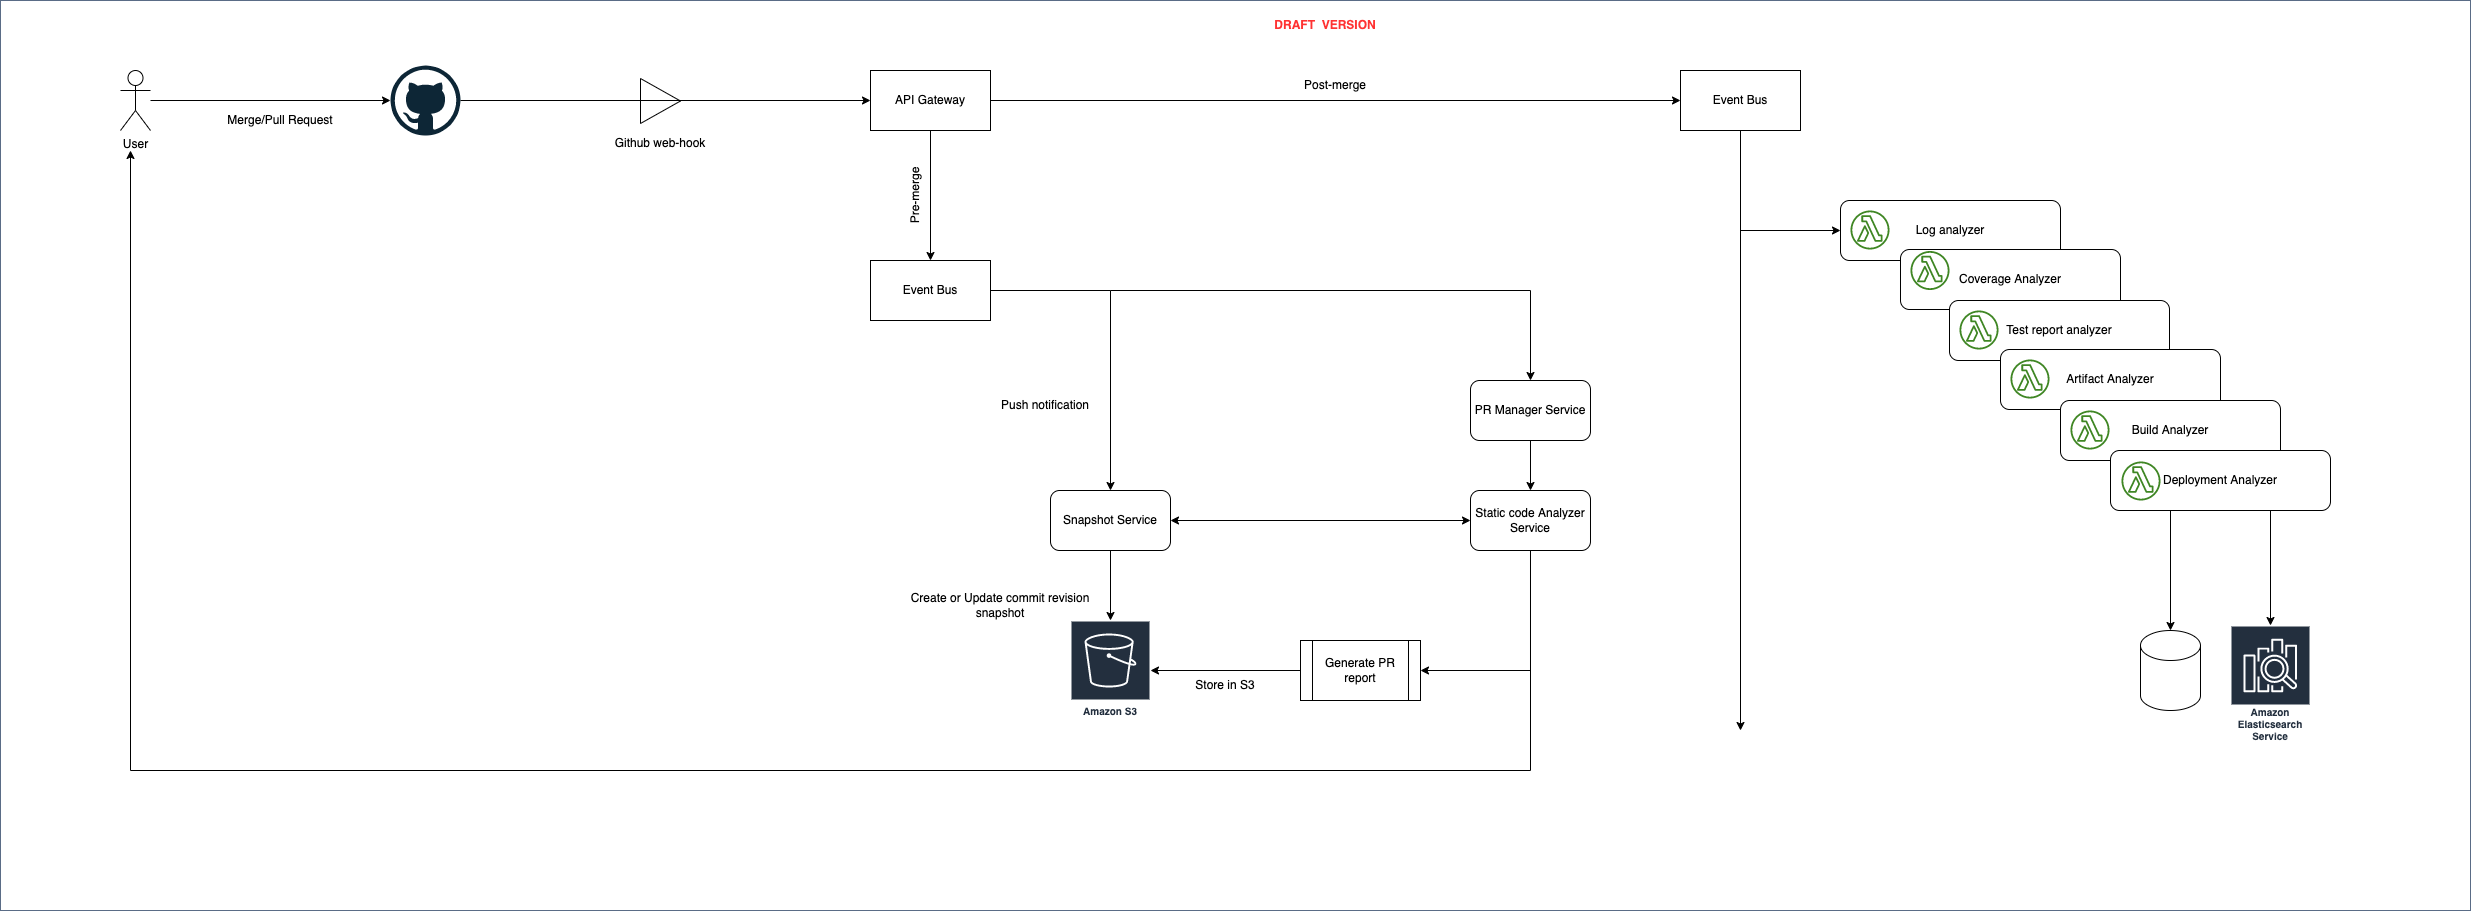

The diagram above was exported from draw.io. Its source (the exported page's mxGraphModel, read from the mxfile embedded in the PNG):
<mxGraphModel dx="3796" dy="1076" grid="1" gridSize="10" guides="1" tooltips="1" connect="1" arrows="1" fold="1" page="1" pageScale="1" pageWidth="850" pageHeight="1100" math="0" shadow="0">
  <root>
    <mxCell id="0" />
    <mxCell id="1" parent="0" />
    <mxCell id="vsJeKWIXWGiNJpb6sAd1-99" value="" style="fillColor=none;strokeColor=#5A6C86;verticalAlign=top;fontStyle=0;fontColor=#5A6C86;" parent="1" vertex="1">
      <mxGeometry x="-190" y="140" width="2470" height="910" as="geometry" />
    </mxCell>
    <mxCell id="vsJeKWIXWGiNJpb6sAd1-73" value="" style="group" parent="1" vertex="1" connectable="0">
      <mxGeometry x="1650" y="340" width="280" height="109" as="geometry" />
    </mxCell>
    <mxCell id="vsJeKWIXWGiNJpb6sAd1-71" value="Log analyzer" style="rounded=1;whiteSpace=wrap;html=1;" parent="vsJeKWIXWGiNJpb6sAd1-73" vertex="1">
      <mxGeometry width="220" height="60" as="geometry" />
    </mxCell>
    <mxCell id="vsJeKWIXWGiNJpb6sAd1-72" value="" style="sketch=0;outlineConnect=0;fontColor=#232F3E;gradientColor=none;fillColor=#3F8624;strokeColor=none;dashed=0;verticalLabelPosition=bottom;verticalAlign=top;align=center;html=1;fontSize=12;fontStyle=0;aspect=fixed;pointerEvents=1;shape=mxgraph.aws4.lambda_function;" parent="vsJeKWIXWGiNJpb6sAd1-73" vertex="1">
      <mxGeometry x="10" y="10" width="39" height="39" as="geometry" />
    </mxCell>
    <mxCell id="vsJeKWIXWGiNJpb6sAd1-93" value="Coverage Analyzer" style="rounded=1;whiteSpace=wrap;html=1;" parent="vsJeKWIXWGiNJpb6sAd1-73" vertex="1">
      <mxGeometry x="60" y="49" width="220" height="60" as="geometry" />
    </mxCell>
    <mxCell id="vsJeKWIXWGiNJpb6sAd1-7" value="" style="group" parent="1" vertex="1" connectable="0">
      <mxGeometry x="420" y="218" width="100" height="80" as="geometry" />
    </mxCell>
    <mxCell id="vsJeKWIXWGiNJpb6sAd1-6" value="Github web-hook" style="text;html=1;strokeColor=none;fillColor=none;align=center;verticalAlign=middle;whiteSpace=wrap;rounded=0;" parent="vsJeKWIXWGiNJpb6sAd1-7" vertex="1">
      <mxGeometry y="50" width="100" height="30" as="geometry" />
    </mxCell>
    <mxCell id="vsJeKWIXWGiNJpb6sAd1-5" value="" style="triangle;whiteSpace=wrap;html=1;" parent="vsJeKWIXWGiNJpb6sAd1-7" vertex="1">
      <mxGeometry x="30" width="40" height="45" as="geometry" />
    </mxCell>
    <mxCell id="vsJeKWIXWGiNJpb6sAd1-1" value="" style="dashed=0;outlineConnect=0;html=1;align=center;labelPosition=center;verticalLabelPosition=bottom;verticalAlign=top;shape=mxgraph.weblogos.github" parent="1" vertex="1">
      <mxGeometry x="200" y="205" width="70" height="70" as="geometry" />
    </mxCell>
    <mxCell id="vsJeKWIXWGiNJpb6sAd1-8" value="User" style="shape=umlActor;verticalLabelPosition=bottom;verticalAlign=top;html=1;outlineConnect=0;" parent="1" vertex="1">
      <mxGeometry x="-70" y="210" width="30" height="60" as="geometry" />
    </mxCell>
    <mxCell id="vsJeKWIXWGiNJpb6sAd1-12" value="" style="endArrow=classic;html=1;rounded=0;" parent="1" source="vsJeKWIXWGiNJpb6sAd1-1" edge="1">
      <mxGeometry width="50" height="50" relative="1" as="geometry">
        <mxPoint x="1320" y="570" as="sourcePoint" />
        <mxPoint x="680" y="240" as="targetPoint" />
      </mxGeometry>
    </mxCell>
    <mxCell id="vsJeKWIXWGiNJpb6sAd1-11" value="" style="endArrow=classic;html=1;rounded=0;" parent="1" source="vsJeKWIXWGiNJpb6sAd1-8" target="vsJeKWIXWGiNJpb6sAd1-1" edge="1">
      <mxGeometry width="50" height="50" relative="1" as="geometry">
        <mxPoint x="1320" y="570" as="sourcePoint" />
        <mxPoint x="1370" y="520" as="targetPoint" />
      </mxGeometry>
    </mxCell>
    <mxCell id="vsJeKWIXWGiNJpb6sAd1-29" value="" style="edgeStyle=orthogonalEdgeStyle;rounded=0;orthogonalLoop=1;jettySize=auto;html=1;exitX=0.5;exitY=1;exitDx=0;exitDy=0;" parent="1" source="vsJeKWIXWGiNJpb6sAd1-33" target="vsJeKWIXWGiNJpb6sAd1-26" edge="1">
      <mxGeometry relative="1" as="geometry">
        <mxPoint x="850" y="640" as="sourcePoint" />
      </mxGeometry>
    </mxCell>
    <mxCell id="vsJeKWIXWGiNJpb6sAd1-16" value="Merge/Pull Request" style="text;html=1;strokeColor=none;fillColor=none;align=center;verticalAlign=middle;whiteSpace=wrap;rounded=0;" parent="1" vertex="1">
      <mxGeometry x="20" y="245" width="140" height="30" as="geometry" />
    </mxCell>
    <mxCell id="vsJeKWIXWGiNJpb6sAd1-26" value="Amazon S3" style="sketch=0;outlineConnect=0;fontColor=#232F3E;gradientColor=none;strokeColor=#ffffff;fillColor=#232F3E;dashed=0;verticalLabelPosition=middle;verticalAlign=bottom;align=center;html=1;whiteSpace=wrap;fontSize=10;fontStyle=1;spacing=3;shape=mxgraph.aws4.productIcon;prIcon=mxgraph.aws4.s3;" parent="1" vertex="1">
      <mxGeometry x="880" y="760" width="80" height="100" as="geometry" />
    </mxCell>
    <mxCell id="vsJeKWIXWGiNJpb6sAd1-35" value="" style="edgeStyle=orthogonalEdgeStyle;rounded=0;orthogonalLoop=1;jettySize=auto;html=1;exitX=1;exitY=0.5;exitDx=0;exitDy=0;" parent="1" source="vsJeKWIXWGiNJpb6sAd1-39" target="vsJeKWIXWGiNJpb6sAd1-33" edge="1">
      <mxGeometry relative="1" as="geometry">
        <mxPoint x="920" y="490" as="sourcePoint" />
      </mxGeometry>
    </mxCell>
    <mxCell id="vsJeKWIXWGiNJpb6sAd1-33" value="Snapshot Service" style="rounded=1;whiteSpace=wrap;html=1;" parent="1" vertex="1">
      <mxGeometry x="860" y="630" width="120" height="60" as="geometry" />
    </mxCell>
    <mxCell id="vsJeKWIXWGiNJpb6sAd1-34" value="Create or Update commit revision snapshot" style="text;html=1;strokeColor=none;fillColor=none;align=center;verticalAlign=middle;whiteSpace=wrap;rounded=0;" parent="1" vertex="1">
      <mxGeometry x="710" y="730" width="200" height="30" as="geometry" />
    </mxCell>
    <mxCell id="vsJeKWIXWGiNJpb6sAd1-36" value="Push notification" style="text;html=1;strokeColor=none;fillColor=none;align=center;verticalAlign=middle;whiteSpace=wrap;rounded=0;" parent="1" vertex="1">
      <mxGeometry x="800" y="530" width="110" height="30" as="geometry" />
    </mxCell>
    <mxCell id="vsJeKWIXWGiNJpb6sAd1-38" value="API Gateway" style="rounded=0;whiteSpace=wrap;html=1;" parent="1" vertex="1">
      <mxGeometry x="680" y="210" width="120" height="60" as="geometry" />
    </mxCell>
    <mxCell id="vsJeKWIXWGiNJpb6sAd1-39" value="Event Bus" style="rounded=0;whiteSpace=wrap;html=1;" parent="1" vertex="1">
      <mxGeometry x="680" y="400" width="120" height="60" as="geometry" />
    </mxCell>
    <mxCell id="vsJeKWIXWGiNJpb6sAd1-40" value="" style="endArrow=classic;html=1;rounded=0;entryX=0.5;entryY=0;entryDx=0;entryDy=0;exitX=0.5;exitY=1;exitDx=0;exitDy=0;" parent="1" source="vsJeKWIXWGiNJpb6sAd1-38" target="vsJeKWIXWGiNJpb6sAd1-39" edge="1">
      <mxGeometry width="50" height="50" relative="1" as="geometry">
        <mxPoint x="1320" y="460" as="sourcePoint" />
        <mxPoint x="1370" y="410" as="targetPoint" />
      </mxGeometry>
    </mxCell>
    <mxCell id="vsJeKWIXWGiNJpb6sAd1-42" value="" style="endArrow=classic;html=1;rounded=0;entryX=0.5;entryY=0;entryDx=0;entryDy=0;" parent="1" target="vsJeKWIXWGiNJpb6sAd1-54" edge="1">
      <mxGeometry width="50" height="50" relative="1" as="geometry">
        <mxPoint x="920" y="430" as="sourcePoint" />
        <mxPoint x="1350" y="430" as="targetPoint" />
        <Array as="points">
          <mxPoint x="1340" y="430" />
        </Array>
      </mxGeometry>
    </mxCell>
    <mxCell id="vsJeKWIXWGiNJpb6sAd1-43" value="Static code Analyzer Service" style="rounded=1;whiteSpace=wrap;html=1;" parent="1" vertex="1">
      <mxGeometry x="1280" y="630" width="120" height="60" as="geometry" />
    </mxCell>
    <mxCell id="vsJeKWIXWGiNJpb6sAd1-49" value="" style="endArrow=classic;html=1;rounded=0;exitX=0.5;exitY=1;exitDx=0;exitDy=0;entryX=1;entryY=0.5;entryDx=0;entryDy=0;" parent="1" source="vsJeKWIXWGiNJpb6sAd1-43" target="vsJeKWIXWGiNJpb6sAd1-52" edge="1">
      <mxGeometry width="50" height="50" relative="1" as="geometry">
        <mxPoint x="1320" y="730" as="sourcePoint" />
        <mxPoint x="1340" y="740" as="targetPoint" />
        <Array as="points">
          <mxPoint x="1340" y="810" />
        </Array>
      </mxGeometry>
    </mxCell>
    <mxCell id="vsJeKWIXWGiNJpb6sAd1-52" value="Generate PR report" style="shape=process;whiteSpace=wrap;html=1;backgroundOutline=1;" parent="1" vertex="1">
      <mxGeometry x="1110" y="780" width="120" height="60" as="geometry" />
    </mxCell>
    <mxCell id="vsJeKWIXWGiNJpb6sAd1-67" value="" style="edgeStyle=orthogonalEdgeStyle;rounded=0;orthogonalLoop=1;jettySize=auto;html=1;" parent="1" source="vsJeKWIXWGiNJpb6sAd1-54" target="vsJeKWIXWGiNJpb6sAd1-43" edge="1">
      <mxGeometry relative="1" as="geometry" />
    </mxCell>
    <mxCell id="vsJeKWIXWGiNJpb6sAd1-54" value="PR Manager Service" style="rounded=1;whiteSpace=wrap;html=1;" parent="1" vertex="1">
      <mxGeometry x="1280" y="520" width="120" height="60" as="geometry" />
    </mxCell>
    <mxCell id="vsJeKWIXWGiNJpb6sAd1-60" value="" style="endArrow=classic;html=1;rounded=0;exitX=0.5;exitY=1;exitDx=0;exitDy=0;" parent="1" source="vsJeKWIXWGiNJpb6sAd1-43" edge="1">
      <mxGeometry width="50" height="50" relative="1" as="geometry">
        <mxPoint x="1320" y="910" as="sourcePoint" />
        <mxPoint x="-60" y="290" as="targetPoint" />
        <Array as="points">
          <mxPoint x="1340" y="910" />
          <mxPoint x="-60" y="910" />
        </Array>
      </mxGeometry>
    </mxCell>
    <mxCell id="vsJeKWIXWGiNJpb6sAd1-61" value="Pre-merge" style="text;html=1;strokeColor=none;fillColor=none;align=center;verticalAlign=middle;whiteSpace=wrap;rounded=0;rotation=270;" parent="1" vertex="1">
      <mxGeometry x="670" y="320" width="110" height="30" as="geometry" />
    </mxCell>
    <mxCell id="vsJeKWIXWGiNJpb6sAd1-62" value="" style="endArrow=classic;html=1;rounded=0;exitX=1;exitY=0.5;exitDx=0;exitDy=0;" parent="1" source="vsJeKWIXWGiNJpb6sAd1-38" target="vsJeKWIXWGiNJpb6sAd1-63" edge="1">
      <mxGeometry width="50" height="50" relative="1" as="geometry">
        <mxPoint x="1320" y="520" as="sourcePoint" />
        <mxPoint x="960" y="240" as="targetPoint" />
      </mxGeometry>
    </mxCell>
    <mxCell id="vsJeKWIXWGiNJpb6sAd1-63" value="Event Bus" style="rounded=0;whiteSpace=wrap;html=1;" parent="1" vertex="1">
      <mxGeometry x="1490" y="210" width="120" height="60" as="geometry" />
    </mxCell>
    <mxCell id="vsJeKWIXWGiNJpb6sAd1-64" value="Post-merge" style="text;html=1;strokeColor=none;fillColor=none;align=center;verticalAlign=middle;whiteSpace=wrap;rounded=0;" parent="1" vertex="1">
      <mxGeometry x="1050" y="210" width="190" height="30" as="geometry" />
    </mxCell>
    <mxCell id="vsJeKWIXWGiNJpb6sAd1-66" value="" style="endArrow=classic;startArrow=classic;html=1;rounded=0;exitX=1;exitY=0.5;exitDx=0;exitDy=0;entryX=0;entryY=0.5;entryDx=0;entryDy=0;" parent="1" source="vsJeKWIXWGiNJpb6sAd1-33" target="vsJeKWIXWGiNJpb6sAd1-43" edge="1">
      <mxGeometry width="50" height="50" relative="1" as="geometry">
        <mxPoint x="1320" y="510" as="sourcePoint" />
        <mxPoint x="1370" y="460" as="targetPoint" />
      </mxGeometry>
    </mxCell>
    <mxCell id="vsJeKWIXWGiNJpb6sAd1-68" value="" style="endArrow=classic;html=1;rounded=0;exitX=0;exitY=0.5;exitDx=0;exitDy=0;" parent="1" source="vsJeKWIXWGiNJpb6sAd1-52" target="vsJeKWIXWGiNJpb6sAd1-26" edge="1">
      <mxGeometry width="50" height="50" relative="1" as="geometry">
        <mxPoint x="1320" y="510" as="sourcePoint" />
        <mxPoint x="1370" y="460" as="targetPoint" />
      </mxGeometry>
    </mxCell>
    <mxCell id="vsJeKWIXWGiNJpb6sAd1-69" value="Store in S3" style="text;html=1;strokeColor=none;fillColor=none;align=center;verticalAlign=middle;whiteSpace=wrap;rounded=0;" parent="1" vertex="1">
      <mxGeometry x="990" y="810" width="90" height="30" as="geometry" />
    </mxCell>
    <mxCell id="vsJeKWIXWGiNJpb6sAd1-70" value="" style="endArrow=classic;html=1;rounded=0;exitX=0.5;exitY=1;exitDx=0;exitDy=0;" parent="1" source="vsJeKWIXWGiNJpb6sAd1-63" edge="1">
      <mxGeometry width="50" height="50" relative="1" as="geometry">
        <mxPoint x="1320" y="500" as="sourcePoint" />
        <mxPoint x="1550" y="870" as="targetPoint" />
      </mxGeometry>
    </mxCell>
    <mxCell id="vsJeKWIXWGiNJpb6sAd1-74" value="" style="group" parent="1" vertex="1" connectable="0">
      <mxGeometry x="1759" y="440" width="271" height="109" as="geometry" />
    </mxCell>
    <mxCell id="vsJeKWIXWGiNJpb6sAd1-75" value="Test report analyzer" style="rounded=1;whiteSpace=wrap;html=1;" parent="vsJeKWIXWGiNJpb6sAd1-74" vertex="1">
      <mxGeometry width="220" height="60" as="geometry" />
    </mxCell>
    <mxCell id="vsJeKWIXWGiNJpb6sAd1-76" value="" style="sketch=0;outlineConnect=0;fontColor=#232F3E;gradientColor=none;fillColor=#3F8624;strokeColor=none;dashed=0;verticalLabelPosition=bottom;verticalAlign=top;align=center;html=1;fontSize=12;fontStyle=0;aspect=fixed;pointerEvents=1;shape=mxgraph.aws4.lambda_function;" parent="vsJeKWIXWGiNJpb6sAd1-74" vertex="1">
      <mxGeometry x="10" y="10" width="39" height="39" as="geometry" />
    </mxCell>
    <mxCell id="vsJeKWIXWGiNJpb6sAd1-79" value="" style="group" parent="vsJeKWIXWGiNJpb6sAd1-74" vertex="1" connectable="0">
      <mxGeometry x="51" y="49" width="220" height="60" as="geometry" />
    </mxCell>
    <mxCell id="vsJeKWIXWGiNJpb6sAd1-80" value="Artifact Analyzer" style="rounded=1;whiteSpace=wrap;html=1;" parent="vsJeKWIXWGiNJpb6sAd1-79" vertex="1">
      <mxGeometry width="220" height="60" as="geometry" />
    </mxCell>
    <mxCell id="vsJeKWIXWGiNJpb6sAd1-81" value="" style="sketch=0;outlineConnect=0;fontColor=#232F3E;gradientColor=none;fillColor=#3F8624;strokeColor=none;dashed=0;verticalLabelPosition=bottom;verticalAlign=top;align=center;html=1;fontSize=12;fontStyle=0;aspect=fixed;pointerEvents=1;shape=mxgraph.aws4.lambda_function;" parent="vsJeKWIXWGiNJpb6sAd1-79" vertex="1">
      <mxGeometry x="10" y="10" width="39" height="39" as="geometry" />
    </mxCell>
    <mxCell id="vsJeKWIXWGiNJpb6sAd1-77" value="" style="endArrow=classic;html=1;rounded=0;entryX=0;entryY=0.5;entryDx=0;entryDy=0;" parent="1" target="vsJeKWIXWGiNJpb6sAd1-71" edge="1">
      <mxGeometry width="50" height="50" relative="1" as="geometry">
        <mxPoint x="1550" y="370" as="sourcePoint" />
        <mxPoint x="1370" y="450" as="targetPoint" />
      </mxGeometry>
    </mxCell>
    <mxCell id="vsJeKWIXWGiNJpb6sAd1-82" value="" style="group" parent="1" vertex="1" connectable="0">
      <mxGeometry x="1870" y="540" width="220" height="60" as="geometry" />
    </mxCell>
    <mxCell id="vsJeKWIXWGiNJpb6sAd1-83" value="Build Analyzer" style="rounded=1;whiteSpace=wrap;html=1;" parent="vsJeKWIXWGiNJpb6sAd1-82" vertex="1">
      <mxGeometry width="220" height="60" as="geometry" />
    </mxCell>
    <mxCell id="vsJeKWIXWGiNJpb6sAd1-84" value="" style="sketch=0;outlineConnect=0;fontColor=#232F3E;gradientColor=none;fillColor=#3F8624;strokeColor=none;dashed=0;verticalLabelPosition=bottom;verticalAlign=top;align=center;html=1;fontSize=12;fontStyle=0;aspect=fixed;pointerEvents=1;shape=mxgraph.aws4.lambda_function;" parent="vsJeKWIXWGiNJpb6sAd1-82" vertex="1">
      <mxGeometry x="10" y="10" width="39" height="39" as="geometry" />
    </mxCell>
    <mxCell id="vsJeKWIXWGiNJpb6sAd1-87" value="" style="group" parent="1" vertex="1" connectable="0">
      <mxGeometry x="1920" y="590" width="220" height="60" as="geometry" />
    </mxCell>
    <mxCell id="vsJeKWIXWGiNJpb6sAd1-85" value="Deployment Analyzer" style="rounded=1;whiteSpace=wrap;html=1;" parent="vsJeKWIXWGiNJpb6sAd1-87" vertex="1">
      <mxGeometry width="220" height="60" as="geometry" />
    </mxCell>
    <mxCell id="vsJeKWIXWGiNJpb6sAd1-86" value="" style="sketch=0;outlineConnect=0;fontColor=#232F3E;gradientColor=none;fillColor=#3F8624;strokeColor=none;dashed=0;verticalLabelPosition=bottom;verticalAlign=top;align=center;html=1;fontSize=12;fontStyle=0;aspect=fixed;pointerEvents=1;shape=mxgraph.aws4.lambda_function;" parent="vsJeKWIXWGiNJpb6sAd1-87" vertex="1">
      <mxGeometry x="11" y="11" width="39" height="39" as="geometry" />
    </mxCell>
    <mxCell id="vsJeKWIXWGiNJpb6sAd1-89" value="" style="shape=cylinder3;whiteSpace=wrap;html=1;boundedLbl=1;backgroundOutline=1;size=15;" parent="1" vertex="1">
      <mxGeometry x="1950" y="770" width="60" height="80" as="geometry" />
    </mxCell>
    <mxCell id="vsJeKWIXWGiNJpb6sAd1-90" value="Amazon Elasticsearch Service" style="sketch=0;outlineConnect=0;fontColor=#232F3E;gradientColor=none;strokeColor=#ffffff;fillColor=#232F3E;dashed=0;verticalLabelPosition=middle;verticalAlign=bottom;align=center;html=1;whiteSpace=wrap;fontSize=10;fontStyle=1;spacing=3;shape=mxgraph.aws4.productIcon;prIcon=mxgraph.aws4.elasticsearch_service;" parent="1" vertex="1">
      <mxGeometry x="2040" y="765" width="80" height="120" as="geometry" />
    </mxCell>
    <mxCell id="vsJeKWIXWGiNJpb6sAd1-91" value="" style="endArrow=classic;html=1;rounded=0;" parent="1" target="vsJeKWIXWGiNJpb6sAd1-89" edge="1">
      <mxGeometry width="50" height="50" relative="1" as="geometry">
        <mxPoint x="1980" y="650" as="sourcePoint" />
        <mxPoint x="1430" y="630" as="targetPoint" />
      </mxGeometry>
    </mxCell>
    <mxCell id="vsJeKWIXWGiNJpb6sAd1-92" value="" style="endArrow=classic;html=1;rounded=0;" parent="1" target="vsJeKWIXWGiNJpb6sAd1-90" edge="1">
      <mxGeometry width="50" height="50" relative="1" as="geometry">
        <mxPoint x="2080" y="650" as="sourcePoint" />
        <mxPoint x="1430" y="630" as="targetPoint" />
      </mxGeometry>
    </mxCell>
    <mxCell id="vsJeKWIXWGiNJpb6sAd1-94" value="" style="sketch=0;outlineConnect=0;fontColor=#232F3E;gradientColor=none;fillColor=#3F8624;strokeColor=none;dashed=0;verticalLabelPosition=bottom;verticalAlign=top;align=center;html=1;fontSize=12;fontStyle=0;aspect=fixed;pointerEvents=1;shape=mxgraph.aws4.lambda_function;" parent="1" vertex="1">
      <mxGeometry x="1720" y="390.5" width="39" height="39" as="geometry" />
    </mxCell>
    <mxCell id="vsJeKWIXWGiNJpb6sAd1-97" value="&lt;b&gt;&lt;font color=&quot;#ff3333&quot;&gt;DRAFT&amp;nbsp; VERSION&lt;/font&gt;&lt;/b&gt;" style="text;html=1;strokeColor=none;fillColor=none;align=center;verticalAlign=middle;whiteSpace=wrap;rounded=0;" parent="1" vertex="1">
      <mxGeometry x="1030" y="150" width="210" height="30" as="geometry" />
    </mxCell>
  </root>
</mxGraphModel>